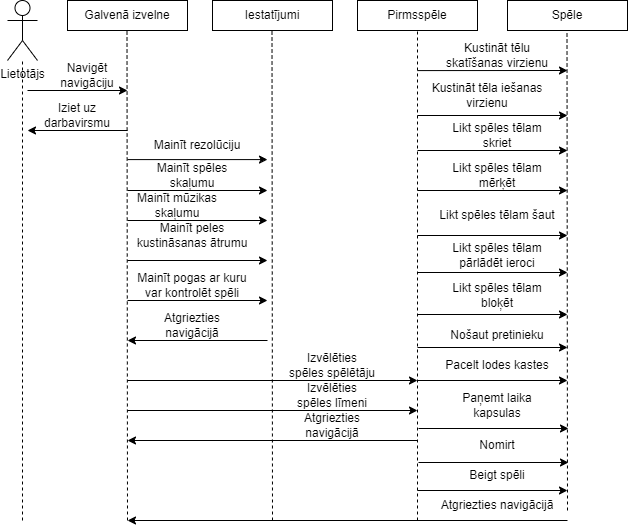

The diagram above was exported from draw.io. Its source (the exported page's mxGraphModel, read from the mxfile embedded in the PNG):
<mxGraphModel dx="724" dy="420" grid="1" gridSize="10" guides="1" tooltips="1" connect="1" arrows="1" fold="1" page="1" pageScale="1" pageWidth="850" pageHeight="1100" math="0" shadow="0">
  <root>
    <mxCell id="0" />
    <mxCell id="1" parent="0" />
    <mxCell id="ukw15xxv_DZFWO0CnqMt-1" value="Lietotājs" style="shape=umlActor;verticalLabelPosition=bottom;verticalAlign=top;html=1;outlineConnect=0;" vertex="1" parent="1">
      <mxGeometry x="100" y="70" width="30" height="60" as="geometry" />
    </mxCell>
    <mxCell id="ukw15xxv_DZFWO0CnqMt-5" value="" style="endArrow=none;dashed=1;html=1;rounded=0;" edge="1" parent="1" target="ukw15xxv_DZFWO0CnqMt-1">
      <mxGeometry width="50" height="50" relative="1" as="geometry">
        <mxPoint x="115" y="590" as="sourcePoint" />
        <mxPoint x="130" y="170" as="targetPoint" />
      </mxGeometry>
    </mxCell>
    <mxCell id="ukw15xxv_DZFWO0CnqMt-6" value="Galvenā izvelne" style="rounded=0;whiteSpace=wrap;html=1;" vertex="1" parent="1">
      <mxGeometry x="160" y="70" width="120" height="30" as="geometry" />
    </mxCell>
    <mxCell id="ukw15xxv_DZFWO0CnqMt-7" value="Iestatījumi" style="rounded=0;whiteSpace=wrap;html=1;" vertex="1" parent="1">
      <mxGeometry x="305" y="70" width="120" height="30" as="geometry" />
    </mxCell>
    <mxCell id="ukw15xxv_DZFWO0CnqMt-8" value="Pirmsspēle" style="rounded=0;whiteSpace=wrap;html=1;" vertex="1" parent="1">
      <mxGeometry x="450" y="70" width="120" height="30" as="geometry" />
    </mxCell>
    <mxCell id="ukw15xxv_DZFWO0CnqMt-9" value="Spēle" style="rounded=0;whiteSpace=wrap;html=1;" vertex="1" parent="1">
      <mxGeometry x="600" y="70" width="120" height="30" as="geometry" />
    </mxCell>
    <mxCell id="ukw15xxv_DZFWO0CnqMt-10" value="" style="endArrow=none;dashed=1;html=1;rounded=0;" edge="1" parent="1">
      <mxGeometry width="50" height="50" relative="1" as="geometry">
        <mxPoint x="220" y="590" as="sourcePoint" />
        <mxPoint x="219.5" y="100" as="targetPoint" />
      </mxGeometry>
    </mxCell>
    <mxCell id="ukw15xxv_DZFWO0CnqMt-11" value="" style="endArrow=none;dashed=1;html=1;rounded=0;" edge="1" parent="1">
      <mxGeometry width="50" height="50" relative="1" as="geometry">
        <mxPoint x="365" y="590" as="sourcePoint" />
        <mxPoint x="364.5" y="100" as="targetPoint" />
      </mxGeometry>
    </mxCell>
    <mxCell id="ukw15xxv_DZFWO0CnqMt-12" value="" style="endArrow=none;dashed=1;html=1;rounded=0;" edge="1" parent="1">
      <mxGeometry width="50" height="50" relative="1" as="geometry">
        <mxPoint x="510" y="590" as="sourcePoint" />
        <mxPoint x="510" y="100" as="targetPoint" />
      </mxGeometry>
    </mxCell>
    <mxCell id="ukw15xxv_DZFWO0CnqMt-13" value="" style="endArrow=none;dashed=1;html=1;rounded=0;" edge="1" parent="1">
      <mxGeometry width="50" height="50" relative="1" as="geometry">
        <mxPoint x="660" y="580" as="sourcePoint" />
        <mxPoint x="659.5" y="100" as="targetPoint" />
      </mxGeometry>
    </mxCell>
    <mxCell id="ukw15xxv_DZFWO0CnqMt-14" value="" style="endArrow=classic;html=1;rounded=0;" edge="1" parent="1">
      <mxGeometry width="50" height="50" relative="1" as="geometry">
        <mxPoint x="120" y="160" as="sourcePoint" />
        <mxPoint x="220" y="160" as="targetPoint" />
      </mxGeometry>
    </mxCell>
    <mxCell id="ukw15xxv_DZFWO0CnqMt-15" value="Navigēt navigāciju" style="text;html=1;align=center;verticalAlign=middle;whiteSpace=wrap;rounded=0;" vertex="1" parent="1">
      <mxGeometry x="150" y="130" width="60" height="30" as="geometry" />
    </mxCell>
    <mxCell id="ukw15xxv_DZFWO0CnqMt-16" value="" style="endArrow=classic;html=1;rounded=0;" edge="1" parent="1">
      <mxGeometry width="50" height="50" relative="1" as="geometry">
        <mxPoint x="220" y="200" as="sourcePoint" />
        <mxPoint x="120" y="200" as="targetPoint" />
      </mxGeometry>
    </mxCell>
    <mxCell id="ukw15xxv_DZFWO0CnqMt-18" value="Iziet uz darbavirsmu" style="text;html=1;align=center;verticalAlign=middle;whiteSpace=wrap;rounded=0;" vertex="1" parent="1">
      <mxGeometry x="140" y="170" width="60" height="30" as="geometry" />
    </mxCell>
    <mxCell id="ukw15xxv_DZFWO0CnqMt-23" value="Mainīt rezolūciju" style="text;html=1;align=center;verticalAlign=middle;whiteSpace=wrap;rounded=0;" vertex="1" parent="1">
      <mxGeometry x="230" y="200" width="120" height="30" as="geometry" />
    </mxCell>
    <mxCell id="ukw15xxv_DZFWO0CnqMt-24" value="Mainīt spēles skaļumu" style="text;html=1;align=center;verticalAlign=middle;whiteSpace=wrap;rounded=0;" vertex="1" parent="1">
      <mxGeometry x="225" y="230" width="120" height="30" as="geometry" />
    </mxCell>
    <mxCell id="ukw15xxv_DZFWO0CnqMt-25" value="Mainīt mūzikas skaļumu" style="text;html=1;align=center;verticalAlign=middle;whiteSpace=wrap;rounded=0;" vertex="1" parent="1">
      <mxGeometry x="210" y="260" width="120" height="30" as="geometry" />
    </mxCell>
    <mxCell id="ukw15xxv_DZFWO0CnqMt-27" value="Mainīt peles kustināsanas ātrumu" style="text;html=1;align=center;verticalAlign=middle;whiteSpace=wrap;rounded=0;" vertex="1" parent="1">
      <mxGeometry x="225" y="290" width="120" height="30" as="geometry" />
    </mxCell>
    <mxCell id="ukw15xxv_DZFWO0CnqMt-28" value="" style="endArrow=none;html=1;rounded=0;startArrow=classic;startFill=1;endFill=0;" edge="1" parent="1">
      <mxGeometry width="50" height="50" relative="1" as="geometry">
        <mxPoint x="360" y="370" as="sourcePoint" />
        <mxPoint x="220" y="370" as="targetPoint" />
      </mxGeometry>
    </mxCell>
    <mxCell id="ukw15xxv_DZFWO0CnqMt-31" value="Mainīt pogas ar kuru var kontrolēt spēli" style="text;html=1;align=center;verticalAlign=middle;whiteSpace=wrap;rounded=0;" vertex="1" parent="1">
      <mxGeometry x="220" y="340" width="130" height="30" as="geometry" />
    </mxCell>
    <mxCell id="ukw15xxv_DZFWO0CnqMt-32" value="" style="endArrow=classic;html=1;rounded=0;startArrow=none;startFill=0;endFill=1;" edge="1" parent="1">
      <mxGeometry width="50" height="50" relative="1" as="geometry">
        <mxPoint x="360" y="410" as="sourcePoint" />
        <mxPoint x="220" y="410" as="targetPoint" />
      </mxGeometry>
    </mxCell>
    <mxCell id="ukw15xxv_DZFWO0CnqMt-33" value="Atgriezties navigācijā" style="text;html=1;align=center;verticalAlign=middle;whiteSpace=wrap;rounded=0;" vertex="1" parent="1">
      <mxGeometry x="255" y="380" width="60" height="30" as="geometry" />
    </mxCell>
    <mxCell id="ukw15xxv_DZFWO0CnqMt-34" value="" style="endArrow=none;html=1;rounded=0;startArrow=classic;startFill=1;endFill=0;" edge="1" parent="1">
      <mxGeometry width="50" height="50" relative="1" as="geometry">
        <mxPoint x="360" y="330" as="sourcePoint" />
        <mxPoint x="220" y="330" as="targetPoint" />
      </mxGeometry>
    </mxCell>
    <mxCell id="ukw15xxv_DZFWO0CnqMt-35" value="" style="endArrow=none;html=1;rounded=0;startArrow=classic;startFill=1;endFill=0;" edge="1" parent="1">
      <mxGeometry width="50" height="50" relative="1" as="geometry">
        <mxPoint x="360" y="290" as="sourcePoint" />
        <mxPoint x="220" y="290" as="targetPoint" />
      </mxGeometry>
    </mxCell>
    <mxCell id="ukw15xxv_DZFWO0CnqMt-36" value="" style="endArrow=none;html=1;rounded=0;startArrow=classic;startFill=1;endFill=0;" edge="1" parent="1">
      <mxGeometry width="50" height="50" relative="1" as="geometry">
        <mxPoint x="360" y="260" as="sourcePoint" />
        <mxPoint x="220" y="260" as="targetPoint" />
      </mxGeometry>
    </mxCell>
    <mxCell id="ukw15xxv_DZFWO0CnqMt-37" value="" style="endArrow=none;html=1;rounded=0;startArrow=classic;startFill=1;endFill=0;" edge="1" parent="1">
      <mxGeometry width="50" height="50" relative="1" as="geometry">
        <mxPoint x="360" y="229.09" as="sourcePoint" />
        <mxPoint x="220" y="229.09" as="targetPoint" />
      </mxGeometry>
    </mxCell>
    <mxCell id="ukw15xxv_DZFWO0CnqMt-40" value="" style="endArrow=none;html=1;rounded=0;startArrow=classic;startFill=1;endFill=0;" edge="1" parent="1">
      <mxGeometry width="50" height="50" relative="1" as="geometry">
        <mxPoint x="510" y="450" as="sourcePoint" />
        <mxPoint x="220" y="450" as="targetPoint" />
      </mxGeometry>
    </mxCell>
    <mxCell id="ukw15xxv_DZFWO0CnqMt-41" value="Izvēlēties spēles spēlētāju" style="text;html=1;align=center;verticalAlign=middle;whiteSpace=wrap;rounded=0;" vertex="1" parent="1">
      <mxGeometry x="380" y="420" width="90" height="30" as="geometry" />
    </mxCell>
    <mxCell id="ukw15xxv_DZFWO0CnqMt-42" value="" style="endArrow=none;html=1;rounded=0;startArrow=classic;startFill=1;endFill=0;" edge="1" parent="1">
      <mxGeometry width="50" height="50" relative="1" as="geometry">
        <mxPoint x="510" y="480" as="sourcePoint" />
        <mxPoint x="220" y="480" as="targetPoint" />
      </mxGeometry>
    </mxCell>
    <mxCell id="ukw15xxv_DZFWO0CnqMt-43" value="Izvēlēties spēles līmeni" style="text;html=1;align=center;verticalAlign=middle;whiteSpace=wrap;rounded=0;" vertex="1" parent="1">
      <mxGeometry x="380" y="450" width="90" height="30" as="geometry" />
    </mxCell>
    <mxCell id="ukw15xxv_DZFWO0CnqMt-44" value="" style="endArrow=classic;html=1;rounded=0;startArrow=none;startFill=0;endFill=1;" edge="1" parent="1">
      <mxGeometry width="50" height="50" relative="1" as="geometry">
        <mxPoint x="510" y="510" as="sourcePoint" />
        <mxPoint x="220" y="510" as="targetPoint" />
      </mxGeometry>
    </mxCell>
    <mxCell id="ukw15xxv_DZFWO0CnqMt-45" value="Atgriezties navigācijā" style="text;html=1;align=center;verticalAlign=middle;whiteSpace=wrap;rounded=0;" vertex="1" parent="1">
      <mxGeometry x="380" y="480" width="90" height="30" as="geometry" />
    </mxCell>
    <mxCell id="ukw15xxv_DZFWO0CnqMt-46" value="" style="endArrow=none;html=1;rounded=0;startArrow=classic;startFill=1;endFill=0;" edge="1" parent="1">
      <mxGeometry width="50" height="50" relative="1" as="geometry">
        <mxPoint x="660" y="140" as="sourcePoint" />
        <mxPoint x="510" y="140.09" as="targetPoint" />
      </mxGeometry>
    </mxCell>
    <mxCell id="ukw15xxv_DZFWO0CnqMt-48" value="Kustināt tēlu skatīšanas virzienu" style="text;html=1;align=center;verticalAlign=middle;whiteSpace=wrap;rounded=0;" vertex="1" parent="1">
      <mxGeometry x="530" y="110" width="120" height="30" as="geometry" />
    </mxCell>
    <mxCell id="ukw15xxv_DZFWO0CnqMt-50" value="Kustināt tēla iešanas virzienu" style="text;html=1;align=center;verticalAlign=middle;whiteSpace=wrap;rounded=0;" vertex="1" parent="1">
      <mxGeometry x="520" y="150" width="120" height="30" as="geometry" />
    </mxCell>
    <mxCell id="ukw15xxv_DZFWO0CnqMt-53" value="" style="endArrow=none;html=1;rounded=0;startArrow=classic;startFill=1;endFill=0;" edge="1" parent="1">
      <mxGeometry width="50" height="50" relative="1" as="geometry">
        <mxPoint x="660" y="185" as="sourcePoint" />
        <mxPoint x="510" y="185" as="targetPoint" />
      </mxGeometry>
    </mxCell>
    <mxCell id="ukw15xxv_DZFWO0CnqMt-54" value="Likt spēles tēlam skriet" style="text;html=1;align=center;verticalAlign=middle;whiteSpace=wrap;rounded=0;" vertex="1" parent="1">
      <mxGeometry x="530" y="190" width="120" height="30" as="geometry" />
    </mxCell>
    <mxCell id="ukw15xxv_DZFWO0CnqMt-55" value="" style="endArrow=none;html=1;rounded=0;startArrow=classic;startFill=1;endFill=0;" edge="1" parent="1">
      <mxGeometry width="50" height="50" relative="1" as="geometry">
        <mxPoint x="660" y="220" as="sourcePoint" />
        <mxPoint x="510" y="220" as="targetPoint" />
      </mxGeometry>
    </mxCell>
    <mxCell id="ukw15xxv_DZFWO0CnqMt-57" value="Likt spēles tēlam mērķēt" style="text;html=1;align=center;verticalAlign=middle;whiteSpace=wrap;rounded=0;" vertex="1" parent="1">
      <mxGeometry x="530" y="230" width="120" height="30" as="geometry" />
    </mxCell>
    <mxCell id="ukw15xxv_DZFWO0CnqMt-58" value="Likt spēles tēlam šaut" style="text;html=1;align=center;verticalAlign=middle;whiteSpace=wrap;rounded=0;" vertex="1" parent="1">
      <mxGeometry x="530" y="270" width="120" height="30" as="geometry" />
    </mxCell>
    <mxCell id="ukw15xxv_DZFWO0CnqMt-59" value="Likt spēles tēlam pārlādēt ieroci" style="text;html=1;align=center;verticalAlign=middle;whiteSpace=wrap;rounded=0;" vertex="1" parent="1">
      <mxGeometry x="530" y="310" width="120" height="30" as="geometry" />
    </mxCell>
    <mxCell id="ukw15xxv_DZFWO0CnqMt-60" value="Likt spēles tēlam bloķēt" style="text;html=1;align=center;verticalAlign=middle;whiteSpace=wrap;rounded=0;" vertex="1" parent="1">
      <mxGeometry x="530" y="350" width="120" height="30" as="geometry" />
    </mxCell>
    <mxCell id="ukw15xxv_DZFWO0CnqMt-61" value="Nošaut pretinieku" style="text;html=1;align=center;verticalAlign=middle;whiteSpace=wrap;rounded=0;" vertex="1" parent="1">
      <mxGeometry x="530" y="390" width="120" height="30" as="geometry" />
    </mxCell>
    <mxCell id="ukw15xxv_DZFWO0CnqMt-62" value="Pacelt lodes kastes" style="text;html=1;align=center;verticalAlign=middle;whiteSpace=wrap;rounded=0;" vertex="1" parent="1">
      <mxGeometry x="530" y="420" width="120" height="30" as="geometry" />
    </mxCell>
    <mxCell id="ukw15xxv_DZFWO0CnqMt-63" value="" style="endArrow=none;html=1;rounded=0;startArrow=classic;startFill=1;endFill=0;" edge="1" parent="1">
      <mxGeometry width="50" height="50" relative="1" as="geometry">
        <mxPoint x="660" y="260" as="sourcePoint" />
        <mxPoint x="510" y="260" as="targetPoint" />
      </mxGeometry>
    </mxCell>
    <mxCell id="ukw15xxv_DZFWO0CnqMt-64" value="Paņemt laika kapsulas" style="text;html=1;align=center;verticalAlign=middle;whiteSpace=wrap;rounded=0;" vertex="1" parent="1">
      <mxGeometry x="530" y="460" width="120" height="30" as="geometry" />
    </mxCell>
    <mxCell id="ukw15xxv_DZFWO0CnqMt-65" value="Nomirt" style="text;html=1;align=center;verticalAlign=middle;whiteSpace=wrap;rounded=0;" vertex="1" parent="1">
      <mxGeometry x="530" y="500" width="120" height="30" as="geometry" />
    </mxCell>
    <mxCell id="ukw15xxv_DZFWO0CnqMt-66" value="Beigt spēli" style="text;html=1;align=center;verticalAlign=middle;whiteSpace=wrap;rounded=0;" vertex="1" parent="1">
      <mxGeometry x="530" y="530" width="120" height="30" as="geometry" />
    </mxCell>
    <mxCell id="ukw15xxv_DZFWO0CnqMt-67" value="Atgriezties navigācijā" style="text;html=1;align=center;verticalAlign=middle;whiteSpace=wrap;rounded=0;" vertex="1" parent="1">
      <mxGeometry x="530" y="560" width="120" height="30" as="geometry" />
    </mxCell>
    <mxCell id="ukw15xxv_DZFWO0CnqMt-68" value="" style="endArrow=classic;html=1;rounded=0;startArrow=none;startFill=0;endFill=1;" edge="1" parent="1">
      <mxGeometry width="50" height="50" relative="1" as="geometry">
        <mxPoint x="660" y="590" as="sourcePoint" />
        <mxPoint x="220" y="590" as="targetPoint" />
      </mxGeometry>
    </mxCell>
    <mxCell id="ukw15xxv_DZFWO0CnqMt-69" value="" style="endArrow=none;html=1;rounded=0;startArrow=classic;startFill=1;endFill=0;" edge="1" parent="1">
      <mxGeometry width="50" height="50" relative="1" as="geometry">
        <mxPoint x="660" y="305" as="sourcePoint" />
        <mxPoint x="510" y="305" as="targetPoint" />
      </mxGeometry>
    </mxCell>
    <mxCell id="ukw15xxv_DZFWO0CnqMt-70" value="" style="endArrow=none;html=1;rounded=0;startArrow=classic;startFill=1;endFill=0;" edge="1" parent="1">
      <mxGeometry width="50" height="50" relative="1" as="geometry">
        <mxPoint x="660" y="342" as="sourcePoint" />
        <mxPoint x="510" y="342" as="targetPoint" />
      </mxGeometry>
    </mxCell>
    <mxCell id="ukw15xxv_DZFWO0CnqMt-71" value="" style="endArrow=none;html=1;rounded=0;startArrow=classic;startFill=1;endFill=0;" edge="1" parent="1">
      <mxGeometry width="50" height="50" relative="1" as="geometry">
        <mxPoint x="660" y="384" as="sourcePoint" />
        <mxPoint x="510" y="384" as="targetPoint" />
      </mxGeometry>
    </mxCell>
    <mxCell id="ukw15xxv_DZFWO0CnqMt-72" value="" style="endArrow=none;html=1;rounded=0;startArrow=classic;startFill=1;endFill=0;" edge="1" parent="1">
      <mxGeometry width="50" height="50" relative="1" as="geometry">
        <mxPoint x="660" y="417" as="sourcePoint" />
        <mxPoint x="510" y="417" as="targetPoint" />
      </mxGeometry>
    </mxCell>
    <mxCell id="ukw15xxv_DZFWO0CnqMt-73" value="" style="endArrow=none;html=1;rounded=0;startArrow=classic;startFill=1;endFill=0;" edge="1" parent="1">
      <mxGeometry width="50" height="50" relative="1" as="geometry">
        <mxPoint x="660" y="450" as="sourcePoint" />
        <mxPoint x="510" y="450" as="targetPoint" />
      </mxGeometry>
    </mxCell>
    <mxCell id="ukw15xxv_DZFWO0CnqMt-74" value="" style="endArrow=none;html=1;rounded=0;startArrow=classic;startFill=1;endFill=0;" edge="1" parent="1">
      <mxGeometry width="50" height="50" relative="1" as="geometry">
        <mxPoint x="661" y="498" as="sourcePoint" />
        <mxPoint x="511" y="498" as="targetPoint" />
      </mxGeometry>
    </mxCell>
    <mxCell id="ukw15xxv_DZFWO0CnqMt-75" value="" style="endArrow=none;html=1;rounded=0;startArrow=classic;startFill=1;endFill=0;" edge="1" parent="1">
      <mxGeometry width="50" height="50" relative="1" as="geometry">
        <mxPoint x="661" y="532" as="sourcePoint" />
        <mxPoint x="511" y="532" as="targetPoint" />
      </mxGeometry>
    </mxCell>
    <mxCell id="ukw15xxv_DZFWO0CnqMt-76" value="" style="endArrow=none;html=1;rounded=0;startArrow=classic;startFill=1;endFill=0;" edge="1" parent="1">
      <mxGeometry width="50" height="50" relative="1" as="geometry">
        <mxPoint x="660" y="560" as="sourcePoint" />
        <mxPoint x="510" y="560" as="targetPoint" />
      </mxGeometry>
    </mxCell>
  </root>
</mxGraphModel>